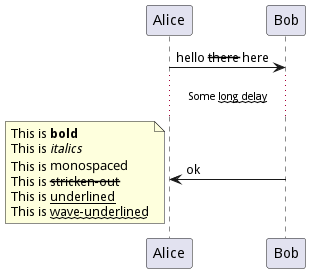

The diagram above was rendered by PlantUML. Its source (embedded in the PNG):
@startuml
Alice -> Bob : hello --there-- here
... Some ~~long delay~~ ...
Bob -> Alice : ok
note left
	This is **bold**
	This is //italics//
	This is ""monospaced""
	This is --stricken-out--
	This is __underlined__
	This is ~~wave-underlined~~
end note
@enduml